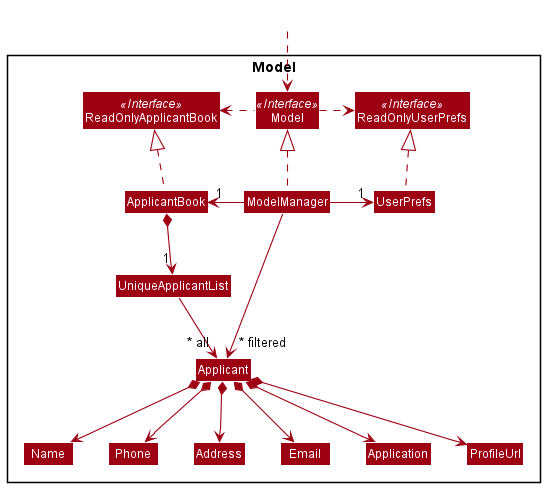

The diagram above was rendered by PlantUML. Its source (embedded in the PNG):
@startuml
!include style.puml
skinparam arrowThickness 1.1
skinparam arrowColor MODEL_COLOR
skinparam classBackgroundColor MODEL_COLOR

Package Model <<Rectangle>>{
Interface ReadOnlyApplicantBook <<Interface>>
Interface ReadOnlyUserPrefs <<Interface>>
Interface Model <<Interface>>
Class ApplicantBook
Class ReadOnlyApplicantBook
Class Model
Class ModelManager
Class UserPrefs
Class ReadOnlyUserPrefs


Class UniqueApplicantList
Class Applicant
Class Email
Class Name
Class Phone
Class Address
Class Application
Class ProfileUrl

}
Class HiddenOutside #FFFFFF
HiddenOutside ..> Model

ApplicantBook .up.|> ReadOnlyApplicantBook
ModelManager .up.|> Model
Model .right.> ReadOnlyUserPrefs
Model .left.> ReadOnlyApplicantBook
ModelManager -left-> "1" ApplicantBook
ModelManager -right-> "1" UserPrefs

UserPrefs .up.|> ReadOnlyUserPrefs

ApplicantBook *--> "1" UniqueApplicantList
UniqueApplicantList --> "~* all" Applicant
Applicant *--> Name
Applicant *--> Phone
Applicant *--> Email
Applicant *--> Address
Applicant *--> Application
Applicant *--> ProfileUrl

Name -[hidden]right-> Phone
Phone -[hidden]right-> Address
Address -[hidden]right-> Email

ModelManager -->"~* filtered" Applicant
@enduml